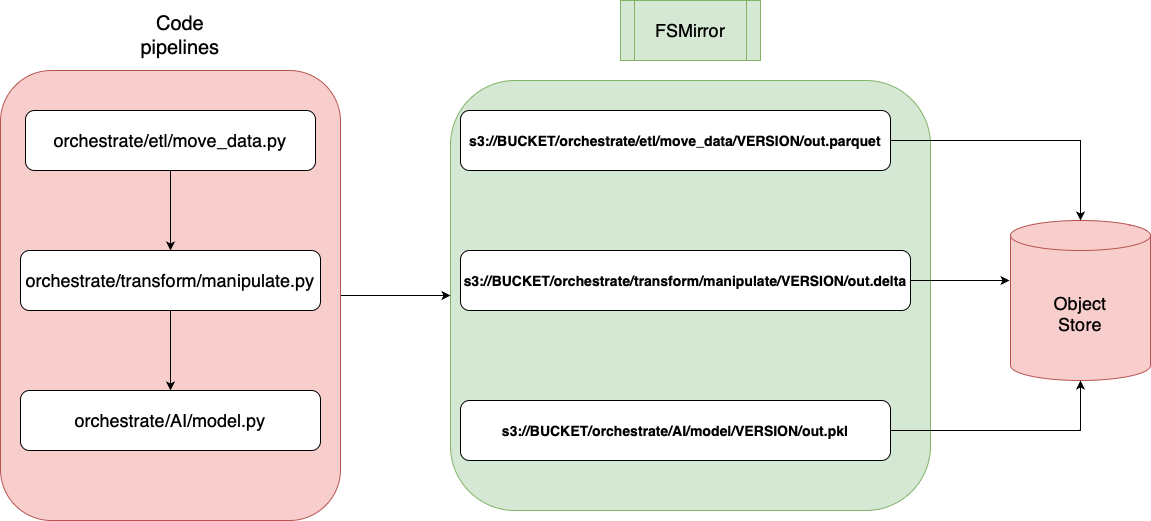

The diagram above was exported from draw.io. Its source (the exported page's mxGraphModel, read from the mxfile embedded in the PNG):
<mxGraphModel dx="907" dy="750" grid="1" gridSize="10" guides="1" tooltips="1" connect="1" arrows="1" fold="1" page="1" pageScale="1" pageWidth="850" pageHeight="1100" math="0" shadow="0">
  <root>
    <mxCell id="0" />
    <mxCell id="1" parent="0" />
    <mxCell id="DhOl-_CTxSYvWpXj525S-24" value="" style="rounded=1;whiteSpace=wrap;html=1;fillColor=#d5e8d4;strokeColor=#82b366;" vertex="1" parent="1">
      <mxGeometry x="530" y="190" width="480" height="430" as="geometry" />
    </mxCell>
    <mxCell id="DhOl-_CTxSYvWpXj525S-25" style="edgeStyle=orthogonalEdgeStyle;rounded=0;orthogonalLoop=1;jettySize=auto;html=1;" edge="1" parent="1" source="DhOl-_CTxSYvWpXj525S-4" target="DhOl-_CTxSYvWpXj525S-24">
      <mxGeometry relative="1" as="geometry" />
    </mxCell>
    <mxCell id="DhOl-_CTxSYvWpXj525S-4" value="" style="rounded=1;whiteSpace=wrap;html=1;fillColor=#f8cecc;strokeColor=#b85450;" vertex="1" parent="1">
      <mxGeometry x="80" y="180" width="340" height="450" as="geometry" />
    </mxCell>
    <mxCell id="DhOl-_CTxSYvWpXj525S-27" style="edgeStyle=orthogonalEdgeStyle;rounded=0;orthogonalLoop=1;jettySize=auto;html=1;" edge="1" parent="1" source="DhOl-_CTxSYvWpXj525S-1" target="DhOl-_CTxSYvWpXj525S-2">
      <mxGeometry relative="1" as="geometry" />
    </mxCell>
    <mxCell id="DhOl-_CTxSYvWpXj525S-1" value="&lt;font style=&quot;font-size: 18px;&quot;&gt;orchestrate/etl/move_data.py&lt;/font&gt;" style="rounded=1;whiteSpace=wrap;html=1;" vertex="1" parent="1">
      <mxGeometry x="105" y="220" width="290" height="60" as="geometry" />
    </mxCell>
    <mxCell id="DhOl-_CTxSYvWpXj525S-28" style="edgeStyle=orthogonalEdgeStyle;rounded=0;orthogonalLoop=1;jettySize=auto;html=1;" edge="1" parent="1" source="DhOl-_CTxSYvWpXj525S-2" target="DhOl-_CTxSYvWpXj525S-3">
      <mxGeometry relative="1" as="geometry" />
    </mxCell>
    <mxCell id="DhOl-_CTxSYvWpXj525S-2" value="&lt;font style=&quot;font-size: 18px;&quot;&gt;orchestrate/transform/manipulate.py&lt;/font&gt;" style="rounded=1;whiteSpace=wrap;html=1;" vertex="1" parent="1">
      <mxGeometry x="100" y="360" width="300" height="60" as="geometry" />
    </mxCell>
    <mxCell id="DhOl-_CTxSYvWpXj525S-3" value="&lt;font style=&quot;font-size: 18px;&quot;&gt;orchestrate/AI/model.py&lt;/font&gt;" style="rounded=1;whiteSpace=wrap;html=1;" vertex="1" parent="1">
      <mxGeometry x="100" y="500" width="300" height="60" as="geometry" />
    </mxCell>
    <mxCell id="DhOl-_CTxSYvWpXj525S-5" value="&lt;font style=&quot;font-size: 18px;&quot;&gt;FSMirror&lt;/font&gt;" style="shape=process;whiteSpace=wrap;html=1;backgroundOutline=1;fillColor=#d5e8d4;strokeColor=#82b366;" vertex="1" parent="1">
      <mxGeometry x="700" y="110" width="140" height="60" as="geometry" />
    </mxCell>
    <mxCell id="DhOl-_CTxSYvWpXj525S-7" value="&lt;font style=&quot;font-size: 18px;&quot;&gt;Object&lt;/font&gt;&lt;div style=&quot;font-size: 18px;&quot;&gt;&lt;font style=&quot;font-size: 18px;&quot;&gt;Store&lt;/font&gt;&lt;/div&gt;" style="shape=cylinder3;whiteSpace=wrap;html=1;boundedLbl=1;backgroundOutline=1;size=15;fillColor=#f8cecc;strokeColor=#b85450;" vertex="1" parent="1">
      <mxGeometry x="1090" y="330" width="140" height="160" as="geometry" />
    </mxCell>
    <mxCell id="DhOl-_CTxSYvWpXj525S-13" value="&lt;span style=&quot;font-size: 14px;&quot;&gt;&lt;b&gt;s3://BUCKET/orchestrate/etl/move_data/VERSION/out.parquet&lt;/b&gt;&lt;/span&gt;" style="rounded=1;whiteSpace=wrap;html=1;" vertex="1" parent="1">
      <mxGeometry x="540" y="220" width="430" height="60" as="geometry" />
    </mxCell>
    <mxCell id="DhOl-_CTxSYvWpXj525S-14" style="edgeStyle=orthogonalEdgeStyle;rounded=0;orthogonalLoop=1;jettySize=auto;html=1;entryX=0.5;entryY=0;entryDx=0;entryDy=0;entryPerimeter=0;" edge="1" parent="1" source="DhOl-_CTxSYvWpXj525S-13" target="DhOl-_CTxSYvWpXj525S-7">
      <mxGeometry relative="1" as="geometry" />
    </mxCell>
    <mxCell id="DhOl-_CTxSYvWpXj525S-15" value="&lt;span style=&quot;font-size: 14px;&quot;&gt;&lt;b&gt;s3://BUCKET/orchestrate/transform/manipulate/VERSION/out.delta&lt;/b&gt;&lt;/span&gt;" style="rounded=1;whiteSpace=wrap;html=1;" vertex="1" parent="1">
      <mxGeometry x="540" y="360" width="450" height="60" as="geometry" />
    </mxCell>
    <mxCell id="DhOl-_CTxSYvWpXj525S-16" value="&lt;span style=&quot;font-size: 14px;&quot;&gt;&lt;b&gt;s3://BUCKET/orchestrate/AI/model/VERSION/out.pkl&lt;/b&gt;&lt;/span&gt;" style="rounded=1;whiteSpace=wrap;html=1;" vertex="1" parent="1">
      <mxGeometry x="540" y="510" width="430" height="60" as="geometry" />
    </mxCell>
    <mxCell id="DhOl-_CTxSYvWpXj525S-17" style="edgeStyle=orthogonalEdgeStyle;rounded=0;orthogonalLoop=1;jettySize=auto;html=1;entryX=-0.007;entryY=0.375;entryDx=0;entryDy=0;entryPerimeter=0;" edge="1" parent="1" source="DhOl-_CTxSYvWpXj525S-15" target="DhOl-_CTxSYvWpXj525S-7">
      <mxGeometry relative="1" as="geometry" />
    </mxCell>
    <mxCell id="DhOl-_CTxSYvWpXj525S-18" style="edgeStyle=orthogonalEdgeStyle;rounded=0;orthogonalLoop=1;jettySize=auto;html=1;entryX=0.5;entryY=1;entryDx=0;entryDy=0;entryPerimeter=0;" edge="1" parent="1" source="DhOl-_CTxSYvWpXj525S-16" target="DhOl-_CTxSYvWpXj525S-7">
      <mxGeometry relative="1" as="geometry" />
    </mxCell>
    <mxCell id="DhOl-_CTxSYvWpXj525S-23" value="&lt;font style=&quot;font-size: 20px;&quot;&gt;Code pipelines&lt;/font&gt;" style="text;html=1;align=center;verticalAlign=middle;whiteSpace=wrap;rounded=0;" vertex="1" parent="1">
      <mxGeometry x="230" y="130" width="60" height="30" as="geometry" />
    </mxCell>
  </root>
</mxGraphModel>